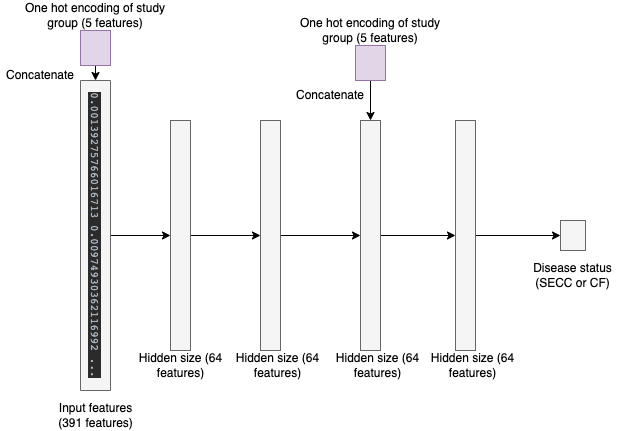

The diagram above was exported from draw.io. Its source (the exported page's mxGraphModel, read from the mxfile embedded in the PNG):
<mxGraphModel dx="1186" dy="614" grid="1" gridSize="10" guides="1" tooltips="1" connect="1" arrows="1" fold="1" page="1" pageScale="1" pageWidth="827" pageHeight="1169" math="0" shadow="0">
  <root>
    <mxCell id="0" />
    <mxCell id="1" parent="0" />
    <mxCell id="GjHDrERz6EnNhPBlDxvU-5" style="edgeStyle=orthogonalEdgeStyle;rounded=0;orthogonalLoop=1;jettySize=auto;html=1;exitX=0.5;exitY=0;exitDx=0;exitDy=0;entryX=0;entryY=0.5;entryDx=0;entryDy=0;" edge="1" parent="1" source="jdDzQHp5nyKt6bQh7CS4-1" target="jdDzQHp5nyKt6bQh7CS4-3">
      <mxGeometry relative="1" as="geometry" />
    </mxCell>
    <mxCell id="jdDzQHp5nyKt6bQh7CS4-1" value="&lt;pre style=&quot;background-color: #2b2b2b ; color: #a9b7c6 ; font-family: &amp;#34;jetbrains mono&amp;#34; , monospace ; font-size: 8.3pt&quot;&gt;0.00139275766016713 0.00974930362116992 ...&lt;/pre&gt;" style="rounded=0;whiteSpace=wrap;html=1;fillColor=#f5f5f5;strokeColor=#666666;rotation=90;fontColor=#333333;" parent="1" vertex="1">
      <mxGeometry x="-60" y="330" width="310" height="30" as="geometry" />
    </mxCell>
    <mxCell id="jdDzQHp5nyKt6bQh7CS4-2" value="Input features (391 features)" style="text;html=1;strokeColor=none;fillColor=none;align=center;verticalAlign=middle;whiteSpace=wrap;rounded=0;" parent="1" vertex="1">
      <mxGeometry x="47.5" y="510" width="95" height="30" as="geometry" />
    </mxCell>
    <mxCell id="jdDzQHp5nyKt6bQh7CS4-7" style="edgeStyle=orthogonalEdgeStyle;rounded=0;orthogonalLoop=1;jettySize=auto;html=1;exitX=1;exitY=0.5;exitDx=0;exitDy=0;entryX=0;entryY=0.5;entryDx=0;entryDy=0;" parent="1" source="jdDzQHp5nyKt6bQh7CS4-3" target="jdDzQHp5nyKt6bQh7CS4-4" edge="1">
      <mxGeometry relative="1" as="geometry">
        <mxPoint x="260" y="345" as="sourcePoint" />
      </mxGeometry>
    </mxCell>
    <mxCell id="jdDzQHp5nyKt6bQh7CS4-3" value="" style="rounded=0;whiteSpace=wrap;html=1;fillColor=#f5f5f5;strokeColor=#666666;fontColor=#333333;" parent="1" vertex="1">
      <mxGeometry x="170" y="230" width="20" height="230" as="geometry" />
    </mxCell>
    <mxCell id="GjHDrERz6EnNhPBlDxvU-10" style="edgeStyle=orthogonalEdgeStyle;rounded=0;orthogonalLoop=1;jettySize=auto;html=1;exitX=1;exitY=0.5;exitDx=0;exitDy=0;entryX=0;entryY=0.5;entryDx=0;entryDy=0;" edge="1" parent="1" source="jdDzQHp5nyKt6bQh7CS4-4" target="GjHDrERz6EnNhPBlDxvU-8">
      <mxGeometry relative="1" as="geometry" />
    </mxCell>
    <mxCell id="jdDzQHp5nyKt6bQh7CS4-4" value="" style="rounded=0;whiteSpace=wrap;html=1;fillColor=#f5f5f5;strokeColor=#666666;fontColor=#333333;" parent="1" vertex="1">
      <mxGeometry x="260" y="230" width="20" height="230" as="geometry" />
    </mxCell>
    <mxCell id="GjHDrERz6EnNhPBlDxvU-2" style="edgeStyle=orthogonalEdgeStyle;rounded=0;orthogonalLoop=1;jettySize=auto;html=1;exitX=0.5;exitY=1;exitDx=0;exitDy=0;entryX=0;entryY=0.5;entryDx=0;entryDy=0;" edge="1" parent="1" source="eAbqZoC5bxseWEnf2HoB-3" target="jdDzQHp5nyKt6bQh7CS4-1">
      <mxGeometry relative="1" as="geometry" />
    </mxCell>
    <mxCell id="eAbqZoC5bxseWEnf2HoB-3" value="" style="rounded=0;whiteSpace=wrap;html=1;fillColor=#e1d5e7;strokeColor=#9673a6;" parent="1" vertex="1">
      <mxGeometry x="80" y="140" width="30" height="35" as="geometry" />
    </mxCell>
    <mxCell id="eAbqZoC5bxseWEnf2HoB-4" value="One hot encoding of study group (5 features)" style="text;html=1;strokeColor=none;fillColor=none;align=center;verticalAlign=middle;whiteSpace=wrap;rounded=0;" parent="1" vertex="1">
      <mxGeometry x="20" y="110" width="150" height="30" as="geometry" />
    </mxCell>
    <mxCell id="GjHDrERz6EnNhPBlDxvU-3" value="Concatenate" style="text;html=1;strokeColor=none;fillColor=none;align=center;verticalAlign=middle;whiteSpace=wrap;rounded=0;" vertex="1" parent="1">
      <mxGeometry y="170" width="80" height="30" as="geometry" />
    </mxCell>
    <mxCell id="GjHDrERz6EnNhPBlDxvU-6" value="Hidden size (64 features)" style="text;html=1;strokeColor=none;fillColor=none;align=center;verticalAlign=middle;whiteSpace=wrap;rounded=0;" vertex="1" parent="1">
      <mxGeometry x="132.5" y="460" width="95" height="30" as="geometry" />
    </mxCell>
    <mxCell id="GjHDrERz6EnNhPBlDxvU-7" value="Hidden size (64 features)" style="text;html=1;strokeColor=none;fillColor=none;align=center;verticalAlign=middle;whiteSpace=wrap;rounded=0;" vertex="1" parent="1">
      <mxGeometry x="230" y="460" width="95" height="30" as="geometry" />
    </mxCell>
    <mxCell id="GjHDrERz6EnNhPBlDxvU-19" style="edgeStyle=orthogonalEdgeStyle;rounded=0;orthogonalLoop=1;jettySize=auto;html=1;exitX=1;exitY=0.5;exitDx=0;exitDy=0;entryX=0;entryY=0.5;entryDx=0;entryDy=0;" edge="1" parent="1" source="GjHDrERz6EnNhPBlDxvU-8" target="GjHDrERz6EnNhPBlDxvU-17">
      <mxGeometry relative="1" as="geometry" />
    </mxCell>
    <mxCell id="GjHDrERz6EnNhPBlDxvU-8" value="" style="rounded=0;whiteSpace=wrap;html=1;fillColor=#f5f5f5;strokeColor=#666666;fontColor=#333333;" vertex="1" parent="1">
      <mxGeometry x="360" y="230" width="20" height="230" as="geometry" />
    </mxCell>
    <mxCell id="GjHDrERz6EnNhPBlDxvU-9" value="Hidden size (64 features)" style="text;html=1;strokeColor=none;fillColor=none;align=center;verticalAlign=middle;whiteSpace=wrap;rounded=0;" vertex="1" parent="1">
      <mxGeometry x="330" y="460" width="95" height="30" as="geometry" />
    </mxCell>
    <mxCell id="GjHDrERz6EnNhPBlDxvU-15" style="edgeStyle=orthogonalEdgeStyle;rounded=0;orthogonalLoop=1;jettySize=auto;html=1;exitX=0.5;exitY=1;exitDx=0;exitDy=0;entryX=0.5;entryY=0;entryDx=0;entryDy=0;" edge="1" parent="1" source="GjHDrERz6EnNhPBlDxvU-13" target="GjHDrERz6EnNhPBlDxvU-8">
      <mxGeometry relative="1" as="geometry" />
    </mxCell>
    <mxCell id="GjHDrERz6EnNhPBlDxvU-13" value="" style="rounded=0;whiteSpace=wrap;html=1;fillColor=#e1d5e7;strokeColor=#9673a6;" vertex="1" parent="1">
      <mxGeometry x="355" y="155" width="30" height="35" as="geometry" />
    </mxCell>
    <mxCell id="GjHDrERz6EnNhPBlDxvU-14" value="One hot encoding of study group (5 features)" style="text;html=1;strokeColor=none;fillColor=none;align=center;verticalAlign=middle;whiteSpace=wrap;rounded=0;" vertex="1" parent="1">
      <mxGeometry x="295" y="125" width="150" height="30" as="geometry" />
    </mxCell>
    <mxCell id="GjHDrERz6EnNhPBlDxvU-16" value="Concatenate" style="text;html=1;strokeColor=none;fillColor=none;align=center;verticalAlign=middle;whiteSpace=wrap;rounded=0;" vertex="1" parent="1">
      <mxGeometry x="290" y="190" width="80" height="30" as="geometry" />
    </mxCell>
    <mxCell id="GjHDrERz6EnNhPBlDxvU-21" style="edgeStyle=orthogonalEdgeStyle;rounded=0;orthogonalLoop=1;jettySize=auto;html=1;exitX=1;exitY=0.5;exitDx=0;exitDy=0;" edge="1" parent="1" source="GjHDrERz6EnNhPBlDxvU-17" target="GjHDrERz6EnNhPBlDxvU-20">
      <mxGeometry relative="1" as="geometry" />
    </mxCell>
    <mxCell id="GjHDrERz6EnNhPBlDxvU-17" value="" style="rounded=0;whiteSpace=wrap;html=1;fillColor=#f5f5f5;strokeColor=#666666;fontColor=#333333;" vertex="1" parent="1">
      <mxGeometry x="455" y="230" width="20" height="230" as="geometry" />
    </mxCell>
    <mxCell id="GjHDrERz6EnNhPBlDxvU-18" value="Hidden size (64 features)" style="text;html=1;strokeColor=none;fillColor=none;align=center;verticalAlign=middle;whiteSpace=wrap;rounded=0;" vertex="1" parent="1">
      <mxGeometry x="425" y="460" width="95" height="30" as="geometry" />
    </mxCell>
    <mxCell id="GjHDrERz6EnNhPBlDxvU-20" value="" style="rounded=0;whiteSpace=wrap;html=1;fillColor=#f5f5f5;strokeColor=#666666;fontColor=#333333;" vertex="1" parent="1">
      <mxGeometry x="560" y="330" width="25" height="30" as="geometry" />
    </mxCell>
    <mxCell id="GjHDrERz6EnNhPBlDxvU-22" value="Disease status (SECC or CF)" style="text;html=1;strokeColor=none;fillColor=none;align=center;verticalAlign=middle;whiteSpace=wrap;rounded=0;" vertex="1" parent="1">
      <mxGeometry x="525" y="370" width="95" height="30" as="geometry" />
    </mxCell>
  </root>
</mxGraphModel>